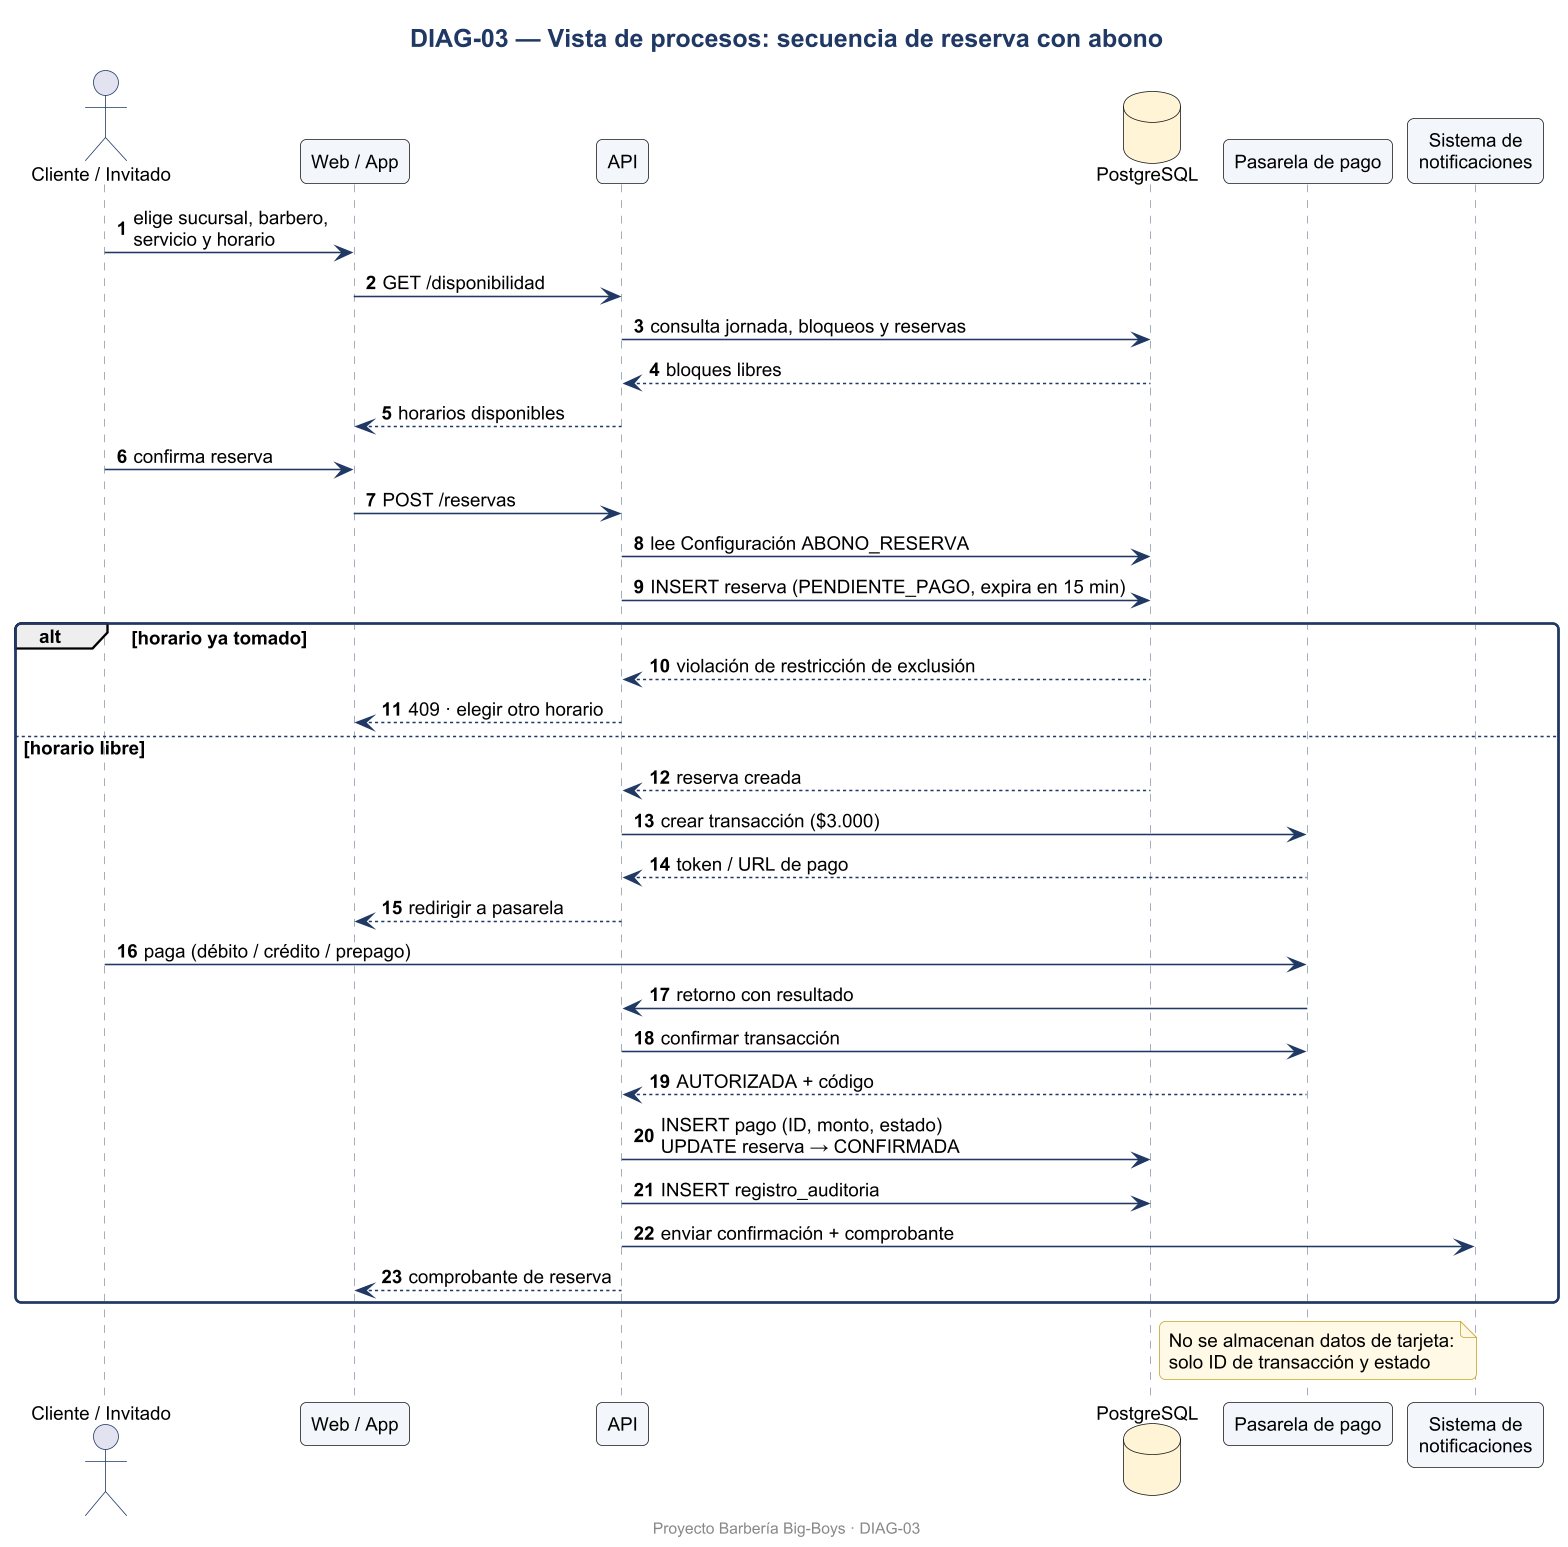

The diagram above was rendered by PlantUML. Its source (embedded in the PNG):
@startuml DIAG-03
skinparamlocked dpi 150
skinparam defaultFontName Arial
skinparam defaultFontSize 12
skinparam shadowing false
skinparam roundcorner 8
skinparam titleFontSize 16
skinparam titleFontStyle bold
skinparam titleFontColor #1F3864
skinparam ArrowColor #1F3864
skinparam BorderColor #1F3864
skinparam BackgroundColor #FFFFFF
skinparam class {
  BackgroundColor #F3F6FB
  HeaderBackgroundColor #DCE6F2
  BorderColor #1F3864
}
skinparam usecase {
  BackgroundColor #F3F6FB
  BorderColor #1F3864
}
skinparam actorBorderColor #1F3864
skinparam packageBorderColor #1F3864
skinparam componentBackgroundColor #F3F6FB
skinparam nodeBackgroundColor #F7F7F7
skinparam databaseBackgroundColor #FFF4D6
skinparam activityBackgroundColor #F3F6FB
skinparam activityBorderColor #1F3864
skinparam stateBackgroundColor #F3F6FB
skinparam stateBorderColor #1F3864
skinparam sequenceParticipantBackgroundColor #F3F6FB
skinparam sequenceLifeLineBorderColor #8899AA
skinparam noteBackgroundColor #FFF9E6
skinparam noteBorderColor #C9A227

title DIAG-03 — Vista de procesos: secuencia de reserva con abono
autonumber
actor "Cliente / Invitado" as C
participant "Web / App" as UI
participant "API" as API
database "PostgreSQL" as DB
participant "Pasarela de pago" as PAS
participant "Sistema de\nnotificaciones" as NOT
C -> UI : elige sucursal, barbero,\nservicio y horario
UI -> API : GET /disponibilidad
API -> DB : consulta jornada, bloqueos y reservas
DB --> API : bloques libres
API --> UI : horarios disponibles
C -> UI : confirma reserva
UI -> API : POST /reservas
API -> DB : lee Configuración ABONO_RESERVA
API -> DB : INSERT reserva (PENDIENTE_PAGO, expira en 15 min)
alt horario ya tomado
  DB --> API : violación de restricción de exclusión
  API --> UI : 409 · elegir otro horario
else horario libre
  DB --> API : reserva creada
  API -> PAS : crear transacción ($3.000)
  PAS --> API : token / URL de pago
  API --> UI : redirigir a pasarela
  C -> PAS : paga (débito / crédito / prepago)
  PAS -> API : retorno con resultado
  API -> PAS : confirmar transacción
  PAS --> API : AUTORIZADA + código
  API -> DB : INSERT pago (ID, monto, estado)\nUPDATE reserva → CONFIRMADA
  API -> DB : INSERT registro_auditoria
  API -> NOT : enviar confirmación + comprobante
  API --> UI : comprobante de reserva
end
note right of DB : No se almacenan datos de tarjeta:\nsolo ID de transacción y estado

footer Proyecto Barbería Big-Boys · DIAG-03
@enduml